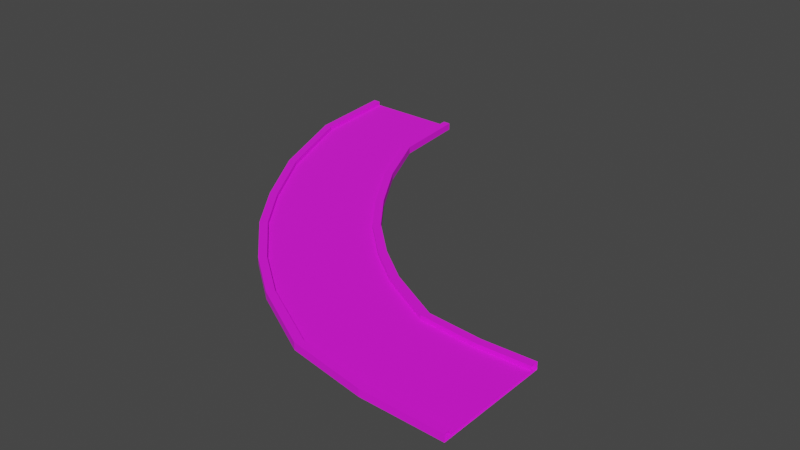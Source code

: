 # Source: CurvedRoad.blend  (saved by Blender 3.6.13; exported with 4.5.12 LTS)
import bpy
from mathutils import Matrix  # noqa: F401  (used for matrix-valued properties, if any)

bpy.ops.wm.read_factory_settings(use_empty=True)
scene = bpy.context.scene
scene.name = 'Scene'

# ---- collections
col_collection = bpy.data.collections.new('Collection'); scene.collection.children.link(col_collection)

# ---- images (referenced by path relative to the original .blend; pixels are not part of the script)
import os
ASSET_DIR = os.environ.get("B2B_ASSET_DIR", "")  # directory of the original .blend (textures are referenced by path, not embedded)
HERE = os.path.dirname(os.path.abspath(__file__))  # packed textures are extracted next to this script under _unpacked/

def load_image(name, relpath, width, height, colorspace="sRGB"):
    """Load a texture the original file referenced (path relative to the .blend, or extracted next to this script)."""
    p = next((c for c in (os.path.join(HERE, relpath), os.path.join(ASSET_DIR, relpath)) if relpath and os.path.exists(c)), "")
    if p:
        img = bpy.data.images.load(p, check_existing=True)
        img.name = name
    else:  # same state as the original file: an image datablock whose file is absent (Cycles renders it pink)
        img = bpy.data.images.new(name, width, height)
        img.source = "FILE"
        img.filepath = "//" + (relpath or name)
    img.colorspace_settings.name = colorspace
    return img
img_dark_concrete_jpg = load_image('Dark Concrete.jpg', 'Dark Concrete.jpg', 1024, 1024, 'sRGB')
img_road_jpg = load_image('Road.jpg', 'Road.jpg', 1024, 1024, 'sRGB')

# ---- materials (node trees are filled in below, after node groups)
mat_stone = bpy.data.materials.new('Stone')
mat_stone.alpha_threshold = 0.0
mat_stone.use_transparent_shadow = False
mat_stone.line_color = (0.0, 0.0, 0.0, 1.0)
mat_road = bpy.data.materials.new('Road')
mat_road.use_transparent_shadow = False

# ---- material node trees
mat_stone.use_nodes = True; mat_stone.node_tree.nodes.clear()
_N = mat_stone.node_tree.nodes; _L = mat_stone.node_tree.links
n0 = _N.new('ShaderNodeOutputMaterial'); n0.name = 'Material Output'; n0.location = (300, 300)
n1 = _N.new('ShaderNodeBsdfPrincipled'); n1.name = 'Principled BSDF'; n1.location = (10, 300)
n1.distribution = 'GGX'
n1.subsurface_method = 'BURLEY'
n1.inputs[2].default_value = 1.0
n1.inputs[3].default_value = 1.45
n1.inputs[27].default_value = (0.0, 0.0, 0.0, 1.0)
n1.inputs[28].default_value = 1.0
n2 = _N.new('ShaderNodeTexImage'); n2.name = 'Image Texture'; n2.location = (-280, 280)
n2.image = img_dark_concrete_jpg
_L.new(n1.outputs[0], n0.inputs[0])
_L.new(n2.outputs[0], n1.inputs[0])
n0.is_active_output = True
mat_road.use_nodes = True; mat_road.node_tree.nodes.clear()
_N = mat_road.node_tree.nodes; _L = mat_road.node_tree.links
n0 = _N.new('ShaderNodeBsdfPrincipled'); n0.name = 'Principled BSDF'; n0.location = (10, 300)
n0.distribution = 'GGX'
n0.subsurface_method = 'BURLEY'
n0.inputs[2].default_value = 1.0
n0.inputs[3].default_value = 1.45
n0.inputs[27].default_value = (0.0, 0.0, 0.0, 1.0)
n0.inputs[28].default_value = 1.0
n1 = _N.new('ShaderNodeOutputMaterial'); n1.name = 'Material Output'; n1.location = (300, 300)
n2 = _N.new('ShaderNodeTexImage'); n2.name = 'Image Texture'; n2.location = (-280, 280)
n2.image = img_road_jpg
_L.new(n0.outputs[0], n1.inputs[0])
_L.new(n2.outputs[0], n0.inputs[0])
n1.is_active_output = True

# ---- world
world_world = bpy.data.worlds.new('World'); scene.world = world_world
world_world.use_nodes = True; world_world.node_tree.nodes.clear()
_N = world_world.node_tree.nodes; _L = world_world.node_tree.links
n0 = _N.new('ShaderNodeOutputWorld'); n0.name = 'World Output'; n0.location = (300, 300)
n1 = _N.new('ShaderNodeBackground'); n1.name = 'Background'; n1.location = (10, 300)
n1.inputs[0].default_value = (0.05088, 0.05088, 0.05088, 1.0)
_L.new(n1.outputs[0], n0.inputs[0])
n0.is_active_output = True
world_world.color = (0.05088, 0.05088, 0.05088)
world_world.use_sun_shadow = False
world_world.sun_shadow_jitter_overblur = 0.0

# ---- meshes
me_cube_001 = bpy.data.meshes.new('Cube.001')
me_cube_001.from_pydata([(0.00191, -1.0, -0.02642), (0.00191, -1.0, 0.02642), (0.00191, 1.0, -0.02642), (0.00191, 1.0, 0.02642), (0.00191, 0.8608, -0.02642), (0.00191, -0.8608, -0.02642), (0.00191, -0.8608, 0.02642), (0.00191, 0.8608, 0.02642), (0.00191, 0.8608, 0.1011), (0.00191, 1.0, 0.1011), (0.00191, -1.0, 0.1011), (0.00191, -0.8608, 0.1011), (-1.413, -0.9652, -0.02642), (-1.413, -0.9652, 0.02642), (-0.8895, 0.9652, -0.02642), (-0.8895, 0.9652, 0.02642), (-0.9259, 0.8308, -0.02642), (-1.376, -0.8308, -0.02642), (-1.376, -0.8308, 0.02642), (-0.9259, 0.8308, 0.02642), (-0.9259, 0.8308, 0.1011), (-0.8895, 0.9652, 0.1011), (-1.413, -0.9652, 0.1011), (-1.376, -0.8308, 0.1011), (-2.798, -0.7202, -0.02642), (-2.798, -0.7202, 0.02642), (-1.849, 1.041, -0.02642), (-1.849, 1.041, 0.02642), (-1.915, 0.9181, -0.02642), (-2.732, -0.5976, -0.02642), (-2.732, -0.5976, 0.02642), (-1.915, 0.9181, 0.02642), (-1.915, 0.9181, 0.1011), (-1.849, 1.041, 0.1011), (-2.798, -0.7202, 0.1011), (-2.732, -0.5976, 0.1011), (-4.067, -0.02263, -0.02642), (-4.067, -0.02263, 0.02642), (-2.855, 1.568, -0.02642), (-2.855, 1.568, 0.02642), (-2.939, 1.458, -0.02642), (-3.983, 0.08813, -0.02642), (-3.983, 0.08813, 0.02642), (-2.939, 1.458, 0.02642), (-2.939, 1.458, 0.1011), (-2.855, 1.568, 0.1011), (-4.067, -0.02263, 0.1011), (-3.983, 0.08813, 0.1011), (-4.905, 0.6252, -0.02642), (-4.905, 0.6252, 0.02642), (-3.511, 2.059, -0.02642), (-3.511, 2.059, 0.02642), (-3.608, 1.959, -0.02642), (-4.808, 0.725, -0.02642), (-4.808, 0.725, 0.02642), (-3.608, 1.959, 0.02642), (-3.608, 1.959, 0.1011), (-3.511, 2.059, 0.1011), (-4.905, 0.6252, 0.1011), (-4.808, 0.725, 0.1011), (-5.767, 1.478, -0.02642), (-5.767, 1.478, 0.02642), (-4.176, 2.69, -0.02642), (-4.176, 2.69, 0.02642), (-4.287, 2.606, -0.02642), (-5.657, 1.563, -0.02642), (-5.657, 1.563, 0.02642), (-4.287, 2.606, 0.02642), (-4.287, 2.606, 0.1011), (-4.176, 2.69, 0.1011), (-5.767, 1.478, 0.1011), (-5.657, 1.563, 0.1011), (-6.43, 2.357, -0.02642), (-6.43, 2.357, 0.02642), (-4.729, 3.408, -0.02642), (-4.729, 3.408, 0.02642), (-4.848, 3.335, -0.02642), (-6.312, 2.43, -0.02642), (-6.312, 2.43, 0.02642), (-4.848, 3.335, 0.02642), (-4.848, 3.335, 0.1011), (-4.729, 3.408, 0.1011), (-6.43, 2.357, 0.1011), (-6.312, 2.43, 0.1011), (-7.168, 3.572, -0.02642), (-7.168, 3.572, 0.02642), (-5.328, 4.354, -0.02642), (-5.328, 4.354, 0.02642), (-5.456, 4.3, -0.02642), (-7.04, 3.627, -0.02642), (-7.04, 3.627, 0.02642), (-5.456, 4.3, 0.02642), (-5.456, 4.3, 0.1011), (-5.328, 4.354, 0.1011), (-7.168, 3.572, 0.1011), (-7.04, 3.627, 0.1011), (-7.841, 5.27, -0.02642), (-7.841, 5.27, 0.02642), (-5.852, 5.476, -0.02642), (-5.852, 5.476, 0.02642), (-5.99, 5.461, -0.02642), (-7.703, 5.284, -0.02642), (-7.703, 5.284, 0.02642), (-5.99, 5.461, 0.02642), (-5.99, 5.461, 0.1011), (-5.852, 5.476, 0.1011), (-7.841, 5.27, 0.1011), (-7.703, 5.284, 0.1011), (-8.007, 6.943, -0.02642), (-8.007, 6.943, 0.02642), (-6.008, 6.914, -0.02642), (-6.008, 6.914, 0.02642), (-6.147, 6.916, -0.02642), (-7.868, 6.941, -0.02642), (-7.868, 6.941, 0.02642), (-6.147, 6.916, 0.02642), (-6.147, 6.916, 0.1011), (-6.008, 6.914, 0.1011), (-8.007, 6.943, 0.1011), (-7.868, 6.941, 0.1011)], [], [(5, 0, 12, 17), (3, 2, 14, 15), (4, 5, 17, 16), (9, 3, 15, 21), (11, 6, 18, 23), (18, 19, 31, 30), (17, 12, 24, 29), (20, 21, 33, 32), (15, 14, 26, 27), (19, 20, 32, 31), (1, 10, 22, 13), (8, 9, 21, 20), (0, 1, 13, 12), (6, 7, 19, 18), (10, 11, 23, 22), (7, 8, 20, 19), (2, 4, 16, 14), (30, 31, 43, 42), (29, 24, 36, 41), (32, 33, 45, 44), (27, 26, 38, 39), (31, 32, 44, 43), (21, 15, 27, 33), (14, 16, 28, 26), (22, 23, 35, 34), (12, 13, 25, 24), (13, 22, 34, 25), (16, 17, 29, 28), (23, 18, 30, 35), (41, 36, 48, 53), (44, 45, 57, 56), (39, 38, 50, 51), (43, 44, 56, 55), (47, 42, 54, 59), (33, 27, 39, 45), (26, 28, 40, 38), (34, 35, 47, 46), (24, 25, 37, 36), (25, 34, 46, 37), (28, 29, 41, 40), (35, 30, 42, 47), (56, 57, 69, 68), (51, 50, 62, 63), (55, 56, 68, 67), (59, 54, 66, 71), (52, 53, 65, 64), (42, 43, 55, 54), (45, 39, 51, 57), (38, 40, 52, 50), (46, 47, 59, 58), (36, 37, 49, 48), (37, 46, 58, 49), (40, 41, 53, 52), (63, 62, 74, 75), (67, 68, 80, 79), (71, 66, 78, 83), (64, 65, 77, 76), (61, 70, 82, 73), (53, 48, 60, 65), (54, 55, 67, 66), (57, 51, 63, 69), (50, 52, 64, 62), (58, 59, 71, 70), (48, 49, 61, 60), (49, 58, 70, 61), (75, 74, 86, 87), (79, 80, 92, 91), (83, 78, 90, 95), (76, 77, 89, 88), (73, 82, 94, 85), (68, 69, 81, 80), (65, 60, 72, 77), (66, 67, 79, 78), (69, 63, 75, 81), (62, 64, 76, 74), (70, 71, 83, 82), (60, 61, 73, 72), (91, 92, 104, 103), (95, 90, 102, 107), (88, 89, 101, 100), (85, 94, 106, 97), (84, 85, 97, 96), (80, 81, 93, 92), (77, 72, 84, 89), (78, 79, 91, 90), (81, 75, 87, 93), (74, 76, 88, 86), (82, 83, 95, 94), (72, 73, 85, 84), (107, 102, 114, 119), (100, 101, 113, 112), (97, 106, 118, 109), (96, 97, 109, 108), (106, 107, 119, 118), (87, 86, 98, 99), (92, 93, 105, 104), (89, 84, 96, 101), (90, 91, 103, 102), (93, 87, 99, 105), (86, 88, 100, 98), (94, 95, 107, 106), (112, 115, 111, 110), (108, 109, 114, 113), (113, 114, 115, 112), (111, 115, 116, 117), (114, 109, 118, 119), (103, 104, 116, 115), (99, 98, 110, 111), (104, 105, 117, 116), (101, 96, 108, 113), (102, 103, 115, 114), (105, 99, 111, 117), (98, 100, 112, 110)])
me_cube_001.polygons.foreach_set('material_index', [0, 0, 0, 0, 0, 1, 0, 0, 0, 0, 0, 0, 0, 1, 0, 0, 0, 1, 0, 0, 0, 0, 0, 0, 0, 0, 0, 0, 0, 0, 0, 0, 0, 0, 0, 0, 0, 0, 0, 0, 0, 0, 0, 0, 0, 0, 1, 0, 0, 0, 0, 0, 0, 0, 0, 0, 0, 0, 0, 1, 0, 0, 0, 0, 0, 0, 0, 0, 0, 0, 0, 0, 1, 0, 0, 0, 0, 0, 0, 0, 0, 0, 0, 0, 1, 0, 0, 0, 0, 0, 0, 0, 0, 0, 0, 0, 0, 1, 0, 0, 0, 0, 0, 0, 0, 0, 0, 0, 0, 0, 1, 0, 0])
_uv = me_cube_001.uv_layers.new(name='UVMap')
_uv.uv.foreach_set('vector', [0.6127, 0.5694, 0.6077, 0.5743, 0.5584, 0.5218, 0.5646, 0.5183, 0.1439, 0.07537, 0.2457, 0.07537, 0.2457, 0.1015, 0.1439, 0.1015, 0.6752, 0.5079, 0.6127, 0.5694, 0.5646, 0.5183, 0.641, 0.4753, 0.0, 0.07537, 0.1439, 0.07537, 0.1439, 0.1015, 0.0, 0.1015, 0.0, 0.0, 0.1439, 0.0, 0.1439, 0.04373, 0.0, 0.04373, 0.08179, -6.798, 0.9793, -6.042, 1.018, -5.547, 0.05717, -5.938, 0.5646, 0.5183, 0.5584, 0.5218, 0.5178, 0.4627, 0.5246, 0.4608, 0.4452, 0.5932, 0.4514, 0.5967, 0.4198, 0.6342, 0.413, 0.6322, 0.1439, 0.1015, 0.2457, 0.1015, 0.2457, 0.1341, 0.1439, 0.1341, 0.3895, 0.9649, 0.2457, 0.9649, 0.2457, 0.934, 0.3895, 0.934, 0.3895, 0.5606, 0.2457, 0.5606, 0.2457, 0.5202, 0.3895, 0.5202, 0.4794, 0.5606, 0.4845, 0.5656, 0.4514, 0.5967, 0.4452, 0.5932, 0.4914, 0.5606, 0.3895, 0.5606, 0.3895, 0.5202, 0.4914, 0.5202, 0.09975, -7.668, 0.9902, -6.846, 0.9793, -6.042, 0.08179, -6.798, 0.9742, 0.0, 0.9793, 0.004992, 0.9309, 0.0559, 0.9248, 0.0524, 0.3895, 0.9891, 0.2457, 0.9891, 0.2457, 0.9649, 0.3895, 0.9649, 0.6803, 0.5029, 0.6752, 0.5079, 0.641, 0.4753, 0.6472, 0.4718, 0.05717, -5.938, 1.018, -5.547, 1.003, -4.512, 0.05787, -4.476, 0.5246, 0.4608, 0.5178, 0.4627, 0.4978, 0.3918, 0.5049, 0.3909, 0.413, 0.6322, 0.4198, 0.6342, 0.403, 0.6895, 0.396, 0.6886, 0.1439, 0.1341, 0.2457, 0.1341, 0.2457, 0.1865, 0.1439, 0.1865, 0.3895, 0.934, 0.2457, 0.934, 0.2457, 0.8827, 0.3895, 0.8827, 0.0, 0.1015, 0.1439, 0.1015, 0.1439, 0.1341, 0.0, 0.1341, 0.6472, 0.4718, 0.641, 0.4753, 0.6088, 0.4363, 0.6156, 0.4343, 0.9248, 0.0524, 0.9309, 0.0559, 0.8908, 0.1133, 0.884, 0.1113, 0.4914, 0.5202, 0.3895, 0.5202, 0.3895, 0.4716, 0.4914, 0.4716, 0.3895, 0.5202, 0.2457, 0.5202, 0.2457, 0.4716, 0.3895, 0.4716, 0.641, 0.4753, 0.5646, 0.5183, 0.5246, 0.4608, 0.6088, 0.4363, 0.0, 0.04373, 0.1439, 0.04373, 0.1439, 0.095, 0.0, 0.095, 0.5049, 0.3909, 0.4978, 0.3918, 0.4914, 0.3382, 0.4985, 0.3382, 0.396, 0.6886, 0.403, 0.6895, 0.3974, 0.7309, 0.3903, 0.7308, 0.1439, 0.1865, 0.2457, 0.1865, 0.2457, 0.2267, 0.1439, 0.2267, 0.3895, 0.8827, 0.2457, 0.8827, 0.2457, 0.8428, 0.3895, 0.8428, 0.0, 0.1614, 0.1439, 0.1614, 0.1439, 0.2126, 0.0, 0.2126, 0.0, 0.1341, 0.1439, 0.1341, 0.1439, 0.1865, 0.0, 0.1865, 0.6156, 0.4343, 0.6088, 0.4363, 0.5918, 0.3798, 0.5988, 0.3789, 0.884, 0.1113, 0.8908, 0.1133, 0.8707, 0.1831, 0.8637, 0.1822, 0.4914, 0.4716, 0.3895, 0.4716, 0.3895, 0.4068, 0.4914, 0.4068, 0.3895, 0.4716, 0.2457, 0.4716, 0.2457, 0.4068, 0.3895, 0.4068, 0.6088, 0.4363, 0.5246, 0.4608, 0.5049, 0.3909, 0.5918, 0.3798, 0.0, 0.095, 0.1439, 0.095, 0.1439, 0.1614, 0.0, 0.1614, 0.3903, 0.7308, 0.3974, 0.7309, 0.3966, 0.7775, 0.3895, 0.7786, 0.1439, 0.2267, 0.2457, 0.2267, 0.2457, 0.2727, 0.1439, 0.2727, 0.3895, 0.8428, 0.2457, 0.8428, 0.2457, 0.7965, 0.3895, 0.7965, 0.0, 0.2126, 0.1439, 0.2126, 0.1439, 0.2727, 0.0, 0.2727, 0.5861, 0.3376, 0.4985, 0.3382, 0.4986, 0.2775, 0.5853, 0.2899, 0.05787, -4.476, 1.003, -4.512, 0.9538, -3.799, 0.07728, -4.067, 0.0, 0.1865, 0.1439, 0.1865, 0.1439, 0.2267, 0.0, 0.2267, 0.5988, 0.3789, 0.5918, 0.3798, 0.5861, 0.3376, 0.5932, 0.3376, 0.8637, 0.1822, 0.8707, 0.1831, 0.8642, 0.2358, 0.8571, 0.2357, 0.4914, 0.4068, 0.3895, 0.4068, 0.3895, 0.356, 0.4914, 0.356, 0.3895, 0.4068, 0.2457, 0.4068, 0.2457, 0.356, 0.3895, 0.356, 0.5918, 0.3798, 0.5049, 0.3909, 0.4985, 0.3382, 0.5861, 0.3376, 0.1439, 0.2727, 0.2457, 0.2727, 0.2457, 0.3189, 0.1439, 0.3189, 0.3895, 0.7965, 0.2457, 0.7965, 0.2457, 0.7498, 0.3895, 0.7498, 0.0, 0.2727, 0.1439, 0.2727, 0.1439, 0.3281, 0.0, 0.3281, 0.5853, 0.2899, 0.4986, 0.2775, 0.5066, 0.2227, 0.5918, 0.2435, 0.3895, 0.2958, 0.2457, 0.2958, 0.2457, 0.2399, 0.3895, 0.2399, 0.4985, 0.3382, 0.4914, 0.3382, 0.4916, 0.2765, 0.4986, 0.2775, 0.07728, -4.067, 0.9538, -3.799, 0.9679, -2.99, 0.0537, -3.15, 0.0, 0.2267, 0.1439, 0.2267, 0.1439, 0.2727, 0.0, 0.2727, 0.5932, 0.3376, 0.5861, 0.3376, 0.5853, 0.2899, 0.5924, 0.2909, 0.8571, 0.2357, 0.8642, 0.2358, 0.8641, 0.2965, 0.857, 0.2975, 0.4914, 0.356, 0.3895, 0.356, 0.3895, 0.2958, 0.4914, 0.2958, 0.3895, 0.356, 0.2457, 0.356, 0.2457, 0.2958, 0.3895, 0.2958, 0.1439, 0.3189, 0.2457, 0.3189, 0.2457, 0.3757, 0.1439, 0.3757, 0.3895, 0.7498, 0.2457, 0.7498, 0.2457, 0.6917, 0.3895, 0.6917, 0.0, 0.3281, 0.1439, 0.3281, 0.1439, 0.399, 0.0, 0.399, 0.5918, 0.2435, 0.5066, 0.2227, 0.5241, 0.1535, 0.6051, 0.187, 0.3895, 0.2399, 0.2457, 0.2399, 0.2457, 0.1675, 0.3895, 0.1675, 0.3895, 0.7786, 0.3966, 0.7775, 0.4029, 0.8233, 0.396, 0.8249, 0.4986, 0.2775, 0.4916, 0.2765, 0.4998, 0.221, 0.5066, 0.2227, 0.0537, -3.15, 0.9679, -2.99, 1.083, -2.379, 0.00728, -2.397, 0.0, 0.2727, 0.1439, 0.2727, 0.1439, 0.3189, 0.0, 0.3189, 0.5924, 0.2909, 0.5853, 0.2899, 0.5918, 0.2435, 0.5987, 0.2452, 0.857, 0.2975, 0.8641, 0.2965, 0.8719, 0.3513, 0.865, 0.3529, 0.4914, 0.2958, 0.3895, 0.2958, 0.3895, 0.2399, 0.4914, 0.2399, 0.3895, 0.6917, 0.2457, 0.6917, 0.2457, 0.6272, 0.3895, 0.6272, 0.0, 0.399, 0.1439, 0.399, 0.1439, 0.4866, 0.0, 0.4866, 0.6051, 0.187, 0.5241, 0.1535, 0.5606, 0.07028, 0.6281, 0.1261, 0.3895, 0.1675, 0.2457, 0.1675, 0.2457, 0.07626, 0.3895, 0.07626, 0.4914, 0.1675, 0.3895, 0.1675, 0.3895, 0.07626, 0.4914, 0.07626, 0.396, 0.8249, 0.4029, 0.8233, 0.4158, 0.8788, 0.4093, 0.8815, 0.5066, 0.2227, 0.4998, 0.221, 0.5175, 0.1508, 0.5241, 0.1535, 0.00728, -2.397, 1.083, -2.379, 1.024, -1.18, -0.02991, -1.024, 0.0, 0.3189, 0.1439, 0.3189, 0.1439, 0.3757, 0.0, 0.3757, 0.5987, 0.2452, 0.5918, 0.2435, 0.6051, 0.187, 0.6116, 0.1897, 0.865, 0.3529, 0.8719, 0.3513, 0.8891, 0.4205, 0.8825, 0.4232, 0.4914, 0.2399, 0.3895, 0.2399, 0.3895, 0.1675, 0.4914, 0.1675, 0.0, 0.4866, 0.1439, 0.4866, 0.1439, 0.5588, 0.0, 0.5588, 5.157, -6.137, 4.707, -4.89, 3.503, -5.33, 4.096, -6.515, 0.3895, 0.07626, 0.2457, 0.07626, 0.2457, 0.0, 0.3895, 0.0, 0.4914, 0.07626, 0.3895, 0.07626, 0.3895, 0.0, 0.4914, 0.0, 0.9198, 0.5084, 0.9253, 0.5039, 0.9793, 0.5692, 0.9743, 0.5743, 0.1439, 0.3757, 0.2457, 0.3757, 0.2457, 0.4373, 0.1439, 0.4373, 0.4093, 0.8815, 0.4158, 0.8788, 0.4378, 0.9378, 0.4323, 0.9424, 0.5241, 0.1535, 0.5175, 0.1508, 0.5551, 0.06577, 0.5606, 0.07028, -0.02991, -1.024, 1.024, -1.18, 1.007, -0.01003, -0.01129, 0.009332, 0.0, 0.3757, 0.1439, 0.3757, 0.1439, 0.4373, 0.0, 0.4373, 0.6116, 0.1897, 0.6051, 0.187, 0.6281, 0.1261, 0.6336, 0.1306, 0.8825, 0.4232, 0.8891, 0.4205, 0.9253, 0.5039, 0.9198, 0.5084, 0.2457, 0.5047, 0.1439, 0.5047, 0.1439, 0.5003, 0.2457, 0.5003, 0.2457, 0.5632, 0.1439, 0.5632, 0.1439, 0.5588, 0.2457, 0.5588, 0.2457, 0.5588, 0.1439, 0.5588, 0.1439, 0.5047, 0.2457, 0.5047, 0.1439, 0.5003, 0.1439, 0.5047, 0.0, 0.5047, 0.0, 0.5003, 0.1439, 0.5588, 0.1439, 0.5632, 0.0, 0.5632, 0.0, 0.5588, 0.3895, 0.6272, 0.2457, 0.6272, 0.2457, 0.5606, 0.3895, 0.5606, 0.1439, 0.4373, 0.2457, 0.4373, 0.2457, 0.5003, 0.1439, 0.5003, 0.4323, 0.9424, 0.4378, 0.9378, 0.4845, 0.9949, 0.4796, 1.0, 0.5606, 0.07028, 0.5551, 0.06577, 0.6099, 0.0, 0.6148, 0.005123, -0.01129, 0.009332, 1.007, -0.01003, 1.012, 1.003, 0.009163, 0.9794, 0.0, 0.4373, 0.1439, 0.4373, 0.1439, 0.5003, 0.0, 0.5003, 0.6336, 0.1306, 0.6281, 0.1261, 0.6754, 0.06846, 0.6803, 0.07358])
me_cube_001.materials.append(mat_stone)
me_cube_001.materials.append(mat_road)
me_cube_001.use_remesh_fix_poles = True
me_cube_001.use_remesh_preserve_attributes = False
me_cube_001.use_mirror_vertex_groups = False
me_cube_001.update()

# ---- objects
ob_cube = bpy.data.objects.new('Cube', me_cube_001)

# ---- transforms, parenting, visibility, modifiers, constraints
ob_cube.location = (0.0, 0.0, 0.0)
ob_cube.lineart.crease_threshold = 0.0

# ---- collection membership
col_collection.objects.link(ob_cube)

# ---- scene / render settings (as saved in the file)
scene.frame_start = 1; scene.frame_end = 250; scene.frame_set(1)
scene.render.engine = 'BLENDER_EEVEE_NEXT'
scene.cycles.use_denoising = False
scene.cycles.samples = 128
scene.cycles.sampling_pattern = 'TABULATED_SOBOL'
scene.cycles.use_adaptive_sampling = False
scene.cycles.use_light_tree = False
scene.view_settings.view_transform = 'Filmic'
bpy.context.view_layer.update()

# ---- added for rendering (the .blend has no active camera and no usable light): camera, sun
cam_auto = bpy.data.cameras.new('AutoCamera')
cam_auto.lens = 50.0
cam_auto.sensor_width = 36.0
cam_auto.clip_end = 1000.0
ob_auto_camera = bpy.data.objects.new('AutoCamera', cam_auto)
scene.collection.objects.link(ob_auto_camera)
ob_auto_camera.location = (6.43429, -9.55312, 8.38694)
ob_auto_camera.rotation_euler = (1.09748, -7.21219e-08, 0.694738)
scene.camera = ob_auto_camera
light_auto_sun = bpy.data.lights.new('AutoSun', 'SUN')
light_auto_sun.energy = 3.0
light_auto_sun.angle = 0.0523599
ob_auto_sun = bpy.data.objects.new('AutoSun', light_auto_sun)
scene.collection.objects.link(ob_auto_sun)
ob_auto_sun.rotation_euler = (0.872665, 0.174533, 0.523599)
bpy.context.view_layer.update()
